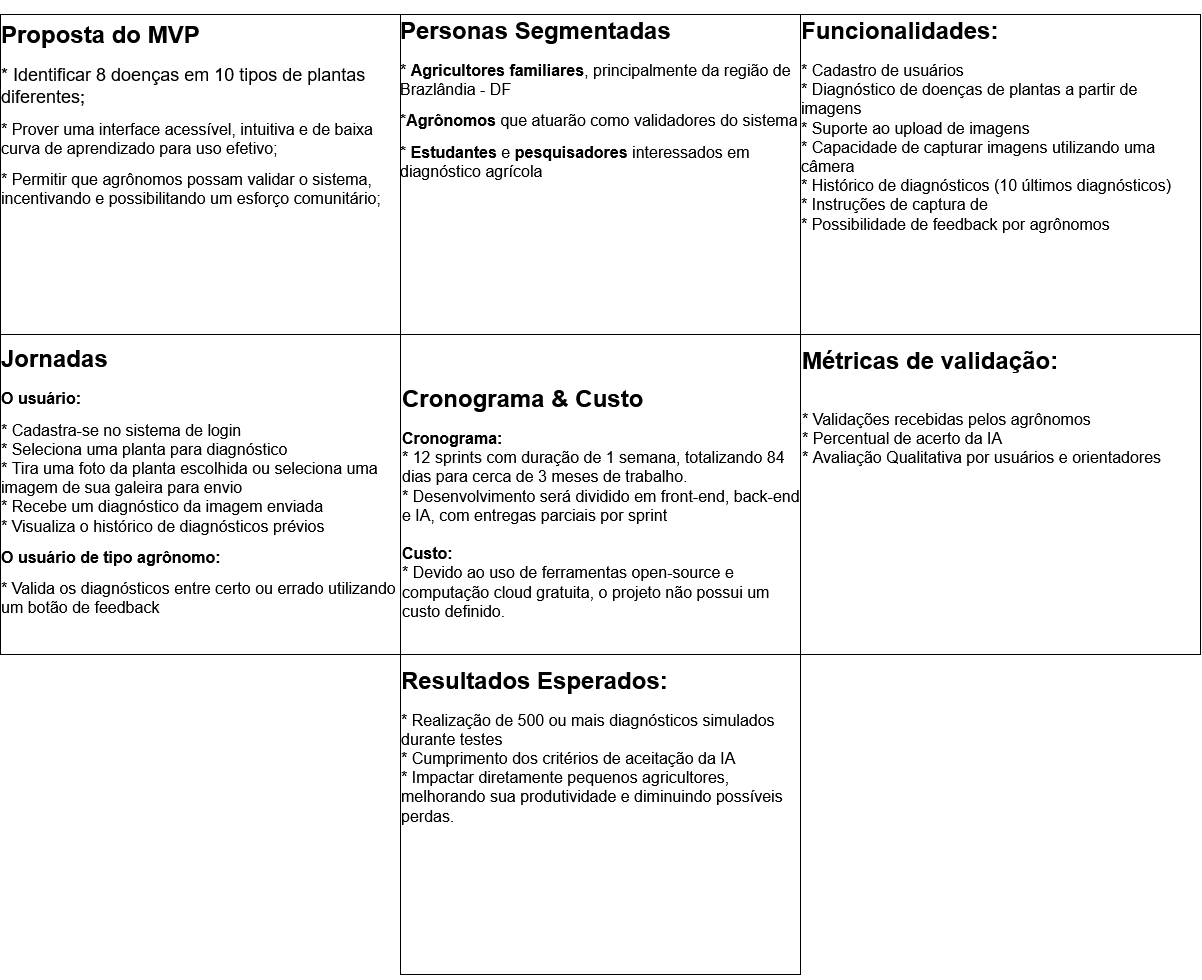

The diagram above was exported from draw.io. Its source (the exported page's mxGraphModel, read from the mxfile embedded in the PNG):
<mxGraphModel dx="1613" dy="708" grid="1" gridSize="10" guides="1" tooltips="1" connect="1" arrows="1" fold="1" page="1" pageScale="1" pageWidth="827" pageHeight="1169" math="0" shadow="0">
  <root>
    <mxCell id="0" />
    <mxCell id="1" parent="0" />
    <mxCell id="4GbdV8P69csX_hAU2e89-1" value="&lt;h1 align=&quot;left&quot;&gt;Proposta do MVP&lt;/h1&gt;&lt;h2&gt;&lt;/h2&gt;&lt;p align=&quot;left&quot;&gt;&lt;font style=&quot;font-size: 18px;&quot; face=&quot;Helvetica&quot;&gt;* Identificar 8 doenças em 10 tipos de plantas diferentes;&lt;/font&gt;&lt;br&gt;&lt;/p&gt;&lt;p align=&quot;left&quot;&gt;&lt;font size=&quot;3&quot; face=&quot;Helvetica&quot;&gt;&lt;font&gt;* Prover uma interface acessível, intuitiva e de baixa curva de aprendizado para uso efetivo;&lt;/font&gt;&lt;/font&gt;&lt;font size=&quot;3&quot;&gt;&lt;br&gt;&lt;/font&gt;&lt;/p&gt;&lt;p align=&quot;left&quot;&gt;&lt;font size=&quot;3&quot; face=&quot;Helvetica&quot;&gt;&lt;font&gt;* Permitir que agrônomos possam validar o sistema, incentivando e possibilitando um esforço comunitário;&lt;/font&gt;&lt;/font&gt;&lt;/p&gt;&lt;p align=&quot;left&quot;&gt;&lt;font size=&quot;3&quot; face=&quot;Helvetica&quot;&gt;&lt;font&gt;&lt;br&gt;&lt;/font&gt;&lt;/font&gt;&lt;/p&gt;&lt;p align=&quot;left&quot;&gt;&lt;font size=&quot;3&quot; face=&quot;Helvetica&quot;&gt;&lt;font&gt;&lt;br&gt;&lt;/font&gt;&lt;/font&gt;&lt;/p&gt;&lt;p align=&quot;left&quot;&gt;&lt;font size=&quot;3&quot; face=&quot;Helvetica&quot;&gt;&lt;font&gt;&lt;br&gt;&lt;/font&gt;&lt;/font&gt;&lt;/p&gt;&lt;p align=&quot;left&quot;&gt;&lt;font size=&quot;3&quot; face=&quot;Helvetica&quot;&gt;&lt;font&gt;&lt;br&gt;&lt;/font&gt;&lt;/font&gt;&lt;/p&gt;" style="rounded=0;whiteSpace=wrap;html=1;" parent="1" vertex="1">
      <mxGeometry x="120" y="80" width="400" height="320" as="geometry" />
    </mxCell>
    <mxCell id="4GbdV8P69csX_hAU2e89-2" value="&lt;h1 align=&quot;left&quot;&gt;Jornadas&lt;/h1&gt;&lt;p align=&quot;left&quot;&gt;&lt;font style=&quot;font-size: 16px;&quot;&gt;&lt;b&gt;O usuário:&lt;/b&gt; &lt;font&gt;&lt;br&gt;&lt;/font&gt;&lt;/font&gt;&lt;/p&gt;&lt;div align=&quot;left&quot;&gt;&lt;font size=&quot;3&quot;&gt;* Cadastra-se no sistema de login&lt;br&gt;&lt;/font&gt;&lt;/div&gt;&lt;div align=&quot;left&quot;&gt;&lt;font size=&quot;3&quot;&gt;* Seleciona uma planta para diagnóstico&lt;br&gt;* Tira uma foto da planta escolhida ou seleciona uma imagem de sua galeira para envio&lt;br&gt;* Recebe um diagnóstico da imagem enviada&lt;br&gt;* Visualiza o histórico de diagnósticos prévios&lt;/font&gt;&lt;/div&gt;&lt;p align=&quot;left&quot;&gt;&lt;font size=&quot;3&quot;&gt;&lt;b&gt;O usuário de tipo agrônomo: &lt;/b&gt;&lt;br&gt;&lt;/font&gt;&lt;/p&gt;&lt;p align=&quot;left&quot;&gt;&lt;font size=&quot;3&quot;&gt;* Valida os diagnósticos entre certo ou errado utilizando um botão de feedback&lt;/font&gt;&lt;/p&gt;&lt;p align=&quot;left&quot;&gt;&lt;font size=&quot;3&quot;&gt;&lt;br&gt;&lt;/font&gt;&lt;/p&gt;" style="rounded=0;whiteSpace=wrap;html=1;" parent="1" vertex="1">
      <mxGeometry x="120" y="400" width="400" height="320" as="geometry" />
    </mxCell>
    <mxCell id="nluzibiAu0cEFwDx4Thi-4" value="&lt;h1 align=&quot;left&quot;&gt;Personas Segmentadas&lt;/h1&gt;&lt;p align=&quot;left&quot;&gt;&lt;font style=&quot;font-size: 16px;&quot;&gt;* &lt;font&gt;&lt;b&gt;Agricultores familiares&lt;/b&gt;, principalmente da região de Brazlândia - DF&lt;br&gt;&lt;/font&gt;&lt;/font&gt;&lt;/p&gt;&lt;p align=&quot;left&quot;&gt;&lt;font size=&quot;3&quot;&gt;&lt;b&gt;*Agrônomos&lt;/b&gt; que atuarão como validadores do sistema&lt;br&gt;&lt;/font&gt;&lt;/p&gt;&lt;p align=&quot;left&quot;&gt;&lt;font size=&quot;3&quot;&gt;&lt;b&gt;* Estudantes&lt;/b&gt; e &lt;b&gt;pesquisadores&lt;/b&gt; interessados em diagnóstico agrícola&lt;/font&gt;&lt;/p&gt;&lt;p align=&quot;left&quot;&gt;&lt;font size=&quot;3&quot;&gt;&lt;br&gt;&lt;/font&gt;&lt;/p&gt;&lt;p align=&quot;left&quot;&gt;&lt;font size=&quot;3&quot;&gt;&lt;br&gt;&lt;/font&gt;&lt;/p&gt;&lt;p align=&quot;left&quot;&gt;&lt;font size=&quot;3&quot;&gt;&lt;br&gt;&lt;/font&gt;&lt;/p&gt;&lt;p align=&quot;left&quot;&gt;&lt;font size=&quot;3&quot;&gt;&lt;br&gt;&lt;/font&gt;&lt;/p&gt;&lt;p align=&quot;left&quot;&gt;&lt;font size=&quot;3&quot;&gt;&lt;br&gt;&lt;/font&gt;&lt;/p&gt;" style="rounded=0;whiteSpace=wrap;html=1;align=right;" vertex="1" parent="1">
      <mxGeometry x="520" y="80" width="400" height="320" as="geometry" />
    </mxCell>
    <mxCell id="nluzibiAu0cEFwDx4Thi-6" value="&lt;h1 align=&quot;left&quot;&gt;&lt;font style=&quot;font-size: 24px;&quot;&gt;Cronograma &amp;amp; Custo&lt;font&gt;&lt;br&gt;&lt;/font&gt;&lt;/font&gt;&lt;/h1&gt;&lt;div align=&quot;left&quot;&gt;&lt;b&gt;&lt;font style=&quot;font-size: 16px;&quot;&gt;Cronograma: &lt;br&gt;&lt;/font&gt;&lt;/b&gt;&lt;/div&gt;&lt;div align=&quot;left&quot;&gt;&lt;font size=&quot;3&quot;&gt;* 12 sprints com duração de 1 semana, totalizando 84 dias para cerca de 3 meses de trabalho.&lt;/font&gt;&lt;/div&gt;&lt;div align=&quot;left&quot;&gt;&lt;font size=&quot;3&quot;&gt;* Desenvolvimento será dividido em front-end, back-end e IA, com entregas parciais por sprint&lt;/font&gt;&lt;/div&gt;&lt;div align=&quot;left&quot;&gt;&lt;font size=&quot;3&quot;&gt;&lt;br&gt;&lt;/font&gt;&lt;/div&gt;&lt;div align=&quot;left&quot;&gt;&lt;b&gt;&lt;font size=&quot;3&quot;&gt;Custo: &lt;br&gt;&lt;/font&gt;&lt;/b&gt;&lt;/div&gt;&lt;div align=&quot;left&quot;&gt;&lt;font size=&quot;3&quot;&gt;* Devido ao uso de ferramentas open-source e computação cloud gratuita, o projeto não possui um custo definido.&lt;/font&gt;&lt;/div&gt;" style="rounded=0;whiteSpace=wrap;html=1;align=left;" vertex="1" parent="1">
      <mxGeometry x="520" y="400" width="400" height="320" as="geometry" />
    </mxCell>
    <mxCell id="nluzibiAu0cEFwDx4Thi-7" value="&lt;h1 align=&quot;left&quot;&gt;Funcionalidades: &lt;br&gt;&lt;/h1&gt;&lt;div align=&quot;left&quot;&gt;&lt;font style=&quot;font-size: 16px;&quot;&gt;* Cadastro de usuários &lt;br&gt;&lt;/font&gt;&lt;/div&gt;&lt;div align=&quot;left&quot;&gt;&lt;font size=&quot;3&quot;&gt;* Diagnóstico de doenças de plantas a partir de imagens&lt;/font&gt;&lt;/div&gt;&lt;div align=&quot;left&quot;&gt;&lt;font size=&quot;3&quot;&gt;* Suporte ao upload de imagens&lt;/font&gt;&lt;/div&gt;&lt;div align=&quot;left&quot;&gt;&lt;font size=&quot;3&quot;&gt;* Capacidade de capturar imagens utilizando uma câmera&lt;/font&gt;&lt;/div&gt;&lt;div align=&quot;left&quot;&gt;&lt;font size=&quot;3&quot;&gt;* Histórico de diagnósticos (10 últimos diagnósticos)&lt;br&gt;&lt;/font&gt;&lt;/div&gt;&lt;div align=&quot;left&quot;&gt;&lt;font size=&quot;3&quot;&gt;* Instruções de captura de &lt;br&gt;&lt;/font&gt;&lt;/div&gt;&lt;div align=&quot;left&quot;&gt;&lt;font size=&quot;3&quot;&gt;* Possibilidade de feedback por agrônomos&lt;/font&gt;&lt;/div&gt;&lt;div align=&quot;left&quot;&gt;&lt;font size=&quot;3&quot;&gt;&lt;br&gt;&lt;/font&gt;&lt;/div&gt;&lt;div align=&quot;left&quot;&gt;&lt;font size=&quot;3&quot;&gt;&lt;br&gt;&lt;/font&gt;&lt;/div&gt;&lt;div align=&quot;left&quot;&gt;&lt;font size=&quot;3&quot;&gt;&lt;br&gt;&lt;/font&gt;&lt;/div&gt;&lt;div align=&quot;left&quot;&gt;&lt;font size=&quot;3&quot;&gt;&lt;br&gt;&lt;/font&gt;&lt;/div&gt;&lt;div align=&quot;left&quot;&gt;&lt;font size=&quot;3&quot;&gt;&lt;br&gt;&lt;/font&gt;&lt;/div&gt;&lt;div align=&quot;left&quot;&gt;&lt;font size=&quot;3&quot;&gt;&lt;br&gt;&lt;/font&gt; &lt;/div&gt;" style="rounded=0;whiteSpace=wrap;html=1;" vertex="1" parent="1">
      <mxGeometry x="920" y="80" width="400" height="320" as="geometry" />
    </mxCell>
    <mxCell id="nluzibiAu0cEFwDx4Thi-8" value="&lt;h1 align=&quot;left&quot;&gt;Métricas de validação:&lt;/h1&gt;&lt;div align=&quot;left&quot;&gt;&lt;font style=&quot;font-size: 16px;&quot;&gt;&lt;br&gt;&lt;/font&gt;&lt;/div&gt;&lt;div align=&quot;left&quot;&gt;&lt;font size=&quot;3&quot;&gt;* Validações recebidas pelos agrônomos&lt;br&gt;&lt;/font&gt;&lt;/div&gt;&lt;div align=&quot;left&quot;&gt;&lt;font size=&quot;3&quot;&gt;* Percentual de acerto da IA&lt;/font&gt;&lt;/div&gt;&lt;div align=&quot;left&quot;&gt;&lt;font size=&quot;3&quot;&gt;* Avaliação Qualitativa por usuários e orientadores&lt;/font&gt;&lt;/div&gt;&lt;div align=&quot;left&quot;&gt;&lt;font size=&quot;3&quot;&gt;&lt;br&gt;&lt;/font&gt;&lt;/div&gt;&lt;div align=&quot;left&quot;&gt;&lt;font size=&quot;3&quot;&gt;&lt;br&gt;&lt;/font&gt;&lt;/div&gt;&lt;div align=&quot;left&quot;&gt;&lt;font size=&quot;3&quot;&gt;&lt;br&gt;&lt;/font&gt;&lt;/div&gt;&lt;div align=&quot;left&quot;&gt;&lt;font size=&quot;3&quot;&gt;&lt;br&gt;&lt;/font&gt;&lt;/div&gt;&lt;div align=&quot;left&quot;&gt;&lt;font size=&quot;3&quot;&gt;&lt;br&gt;&lt;/font&gt;&lt;/div&gt;&lt;div align=&quot;left&quot;&gt;&lt;font size=&quot;3&quot;&gt;&lt;br&gt;&lt;/font&gt;&lt;/div&gt;&lt;div align=&quot;left&quot;&gt;&lt;font size=&quot;3&quot;&gt;&lt;br&gt;&lt;/font&gt;&lt;/div&gt;&lt;div align=&quot;left&quot;&gt;&lt;font size=&quot;3&quot;&gt;&lt;br&gt;&lt;/font&gt;&lt;/div&gt;&lt;div align=&quot;left&quot;&gt;&lt;font size=&quot;3&quot;&gt;&lt;br&gt;&lt;/font&gt;&lt;/div&gt;&lt;div align=&quot;left&quot;&gt;&lt;font size=&quot;3&quot;&gt;&lt;br&gt;&lt;/font&gt;&lt;/div&gt;" style="rounded=0;whiteSpace=wrap;html=1;align=left;" vertex="1" parent="1">
      <mxGeometry x="920" y="400" width="400" height="320" as="geometry" />
    </mxCell>
    <mxCell id="nluzibiAu0cEFwDx4Thi-9" value="&lt;h1 align=&quot;left&quot;&gt;Resultados Esperados:&lt;/h1&gt;&lt;div align=&quot;left&quot;&gt;&lt;font style=&quot;font-size: 16px;&quot;&gt;* Realização de 500 ou mais diagnósticos simulados durante testes&lt;/font&gt;&lt;/div&gt;&lt;div align=&quot;left&quot;&gt;&lt;font size=&quot;3&quot;&gt;* Cumprimento dos critérios de aceitação da IA&lt;/font&gt;&lt;/div&gt;&lt;div align=&quot;left&quot;&gt;&lt;font size=&quot;3&quot;&gt;* Impactar diretamente pequenos agricultores, melhorando sua produtividade e diminuindo possíveis perdas.&lt;/font&gt;&lt;/div&gt;&lt;div&gt;&lt;font size=&quot;3&quot;&gt;&lt;br&gt;&lt;/font&gt;&lt;/div&gt;&lt;div&gt;&lt;font size=&quot;3&quot;&gt;&lt;br&gt;&lt;/font&gt;&lt;/div&gt;&lt;div&gt;&lt;font size=&quot;3&quot;&gt;&lt;br&gt;&lt;/font&gt;&lt;/div&gt;&lt;div&gt;&lt;font size=&quot;3&quot;&gt;&lt;br&gt;&lt;/font&gt;&lt;/div&gt;&lt;div&gt;&lt;font size=&quot;3&quot;&gt;&lt;br&gt;&lt;/font&gt;&lt;/div&gt;&lt;div&gt;&lt;font size=&quot;3&quot;&gt;&lt;br&gt;&lt;/font&gt;&lt;/div&gt;&lt;div&gt;&lt;font size=&quot;3&quot;&gt;&lt;br&gt;&lt;/font&gt;&lt;/div&gt;&lt;div&gt;&lt;font size=&quot;3&quot;&gt;&lt;br&gt;&lt;/font&gt;&lt;/div&gt;" style="rounded=0;whiteSpace=wrap;html=1;" vertex="1" parent="1">
      <mxGeometry x="520" y="720" width="400" height="320" as="geometry" />
    </mxCell>
  </root>
</mxGraphModel>